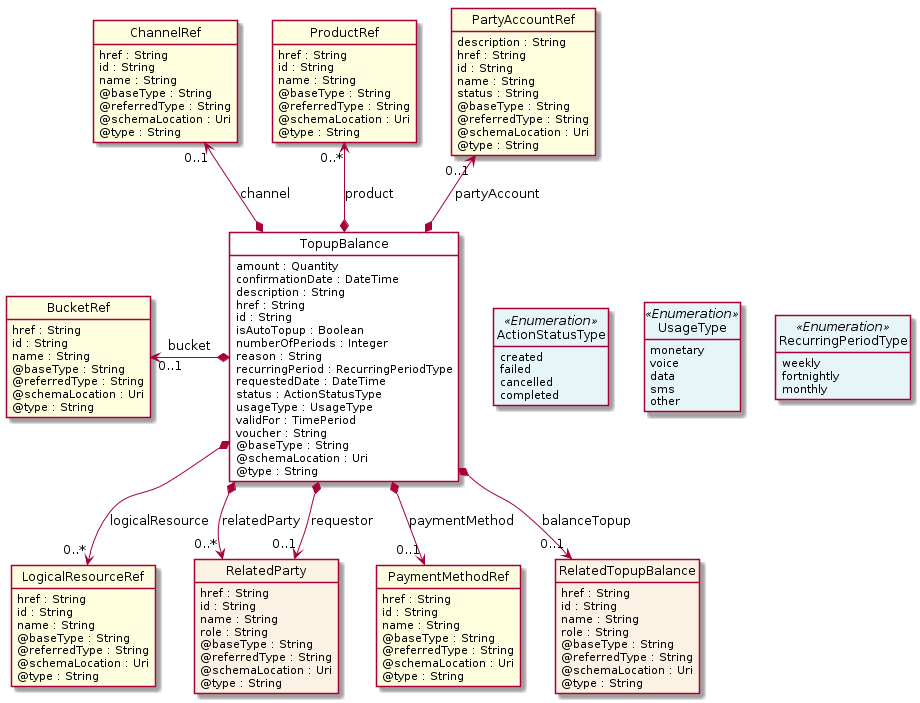

The diagram above was rendered by PlantUML. Its source (embedded in the PNG):
@startuml
hide circle
hide methods
hide stereotype
show <<Enumeration>> stereotype
skinparam class {
   BackgroundColor<<Enumeration>> #E6F5F7
   BackgroundColor<<Ref>> #FFFFE0
   BackgroundColor<<Pivot>> #FFFFFFF
   BackgroundColor #FCF2E3
}

class TopupBalance  <<Pivot>> {
    amount : Quantity
    confirmationDate : DateTime
    description : String
    href : String
    id : String
    isAutoTopup : Boolean
    numberOfPeriods : Integer
    reason : String
    recurringPeriod : RecurringPeriodType
    requestedDate : DateTime
    status : ActionStatusType
    usageType : UsageType
    validFor : TimePeriod
    voucher : String
    @baseType : String
    @schemaLocation : Uri
    @type : String
}

class UsageType <<Enumeration>> {
    monetary
    voice
    data
    sms
    other
}

class RecurringPeriodType <<Enumeration>> {
    weekly
    fortnightly
    monthly
}

class ActionStatusType <<Enumeration>> {
    created
    failed
    cancelled
    completed
}

class ChannelRef  <<Ref>> {
    href : String
    id : String
    name : String
    @baseType : String
    @referredType : String
    @schemaLocation : Uri
    @type : String
}

class LogicalResourceRef  <<Ref>> {
    href : String
    id : String
    name : String
    @baseType : String
    @referredType : String
    @schemaLocation : Uri
    @type : String
}

class ProductRef  <<Ref>> {
    href : String
    id : String
    name : String
    @baseType : String
    @referredType : String
    @schemaLocation : Uri
    @type : String
}

class RelatedParty  {
    href : String
    id : String
    name : String
    role : String
    @baseType : String
    @referredType : String
    @schemaLocation : Uri
    @type : String
}

class BucketRef  <<Ref>> {
    href : String
    id : String
    name : String
    @baseType : String
    @referredType : String
    @schemaLocation : Uri
    @type : String
}

class PartyAccountRef  <<Ref>> {
    description : String
    href : String
    id : String
    name : String
    status : String
    @baseType : String
    @referredType : String
    @schemaLocation : Uri
    @type : String
}

class PaymentMethodRef  <<Ref>> {
    href : String
    id : String
    name : String
    @baseType : String
    @referredType : String
    @schemaLocation : Uri
    @type : String
}

class RelatedTopupBalance  {
    href : String
    id : String
    name : String
    role : String
    @baseType : String
    @referredType : String
    @schemaLocation : Uri
    @type : String
}

TopupBalance -right[hidden]-> ActionStatusType

ActionStatusType -right[hidden]-> UsageType

UsageType -right[hidden]-> RecurringPeriodType

BucketRef "0..1" <-left-* TopupBalance : bucket

ChannelRef "0..1" <--* TopupBalance : channel

ProductRef "0..*" <--* TopupBalance : product

PartyAccountRef "0..1" <--* TopupBalance : partyAccount

TopupBalance *-->  "0..1" PaymentMethodRef : paymentMethod

TopupBalance *-->  "0..*" RelatedParty : relatedParty

TopupBalance *-->  "0..1" RelatedParty : requestor

TopupBalance *-->  "0..1" RelatedTopupBalance : balanceTopup

TopupBalance *-->  "0..*" LogicalResourceRef : logicalResource

@enduml